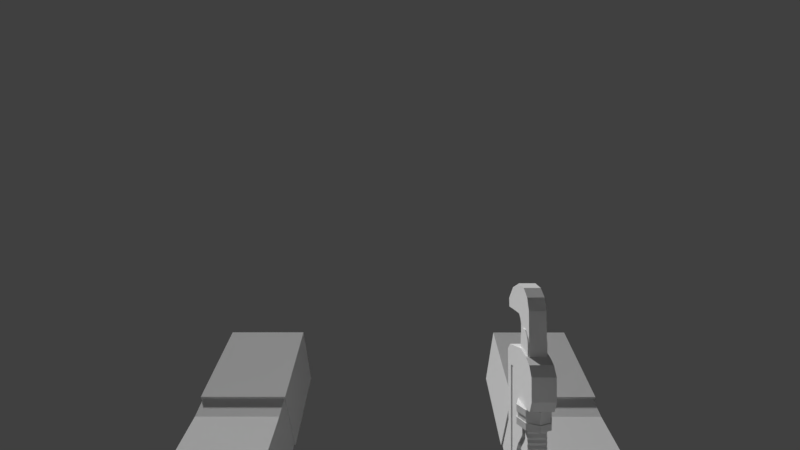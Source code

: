 # Source: ArmsPipeWrench.blend  (saved by Blender 2.79.0; exported with 4.5.12 LTS)
import bpy
from mathutils import Matrix  # noqa: F401  (used for matrix-valued properties, if any)

bpy.ops.wm.read_factory_settings(use_empty=True)
scene = bpy.context.scene
scene.name = 'Scene'

# ---- collections
col_collection_1 = bpy.data.collections.new('Collection 1'); scene.collection.children.link(col_collection_1)
col_collection_20 = bpy.data.collections.new('Collection 20'); scene.collection.children.link(col_collection_20)
col_collection_20.hide_render = True
col_collection_20.hide_viewport = True

# ---- materials (node trees are filled in below, after node groups)
mat_armtexture = bpy.data.materials.new('ArmTexture')
mat_armtexture.alpha_threshold = 0.0
mat_armtexture.use_transparent_shadow = False
mat_armtexture.roughness = 0.5
mat_armtexture.specular_intensity = 0.0
mat_color_palette = bpy.data.materials.new('Color Palette')
mat_color_palette.alpha_threshold = 0.0
mat_color_palette.use_transparent_shadow = False
mat_color_palette.roughness = 0.5
mat_color_palette.specular_intensity = 0.0

# ---- material node trees

# ---- world
world_world = bpy.data.worlds.new('World'); scene.world = world_world
world_world.color = (0.05088, 0.05088, 0.05088)
world_world.use_sun_shadow = False
world_world.sun_shadow_jitter_overblur = 0.0
world_world.cycles.sampling_method = 'MANUAL'

# ---- cameras
cam_camera_001 = bpy.data.cameras.new('Camera.001')
cam_camera_001.clip_start = 0.001
cam_camera_001.clip_end = 100.0
cam_camera_001.lens = 16.0
cam_camera_001.sensor_width = 32.0
cam_camera_001.sensor_height = 18.0
cam_camera_001.display_size = 2.0
cam_camera_001.lens_unit = 'FOV'
cam_camera_001.dof.focus_distance = 0.0
cam_camera_001.dof.aperture_fstop = 128.0
cam_camera_001.dof.aperture_blades = 6

# ---- meshes
me_arm_mesh = bpy.data.meshes.new('Arm_Mesh')
me_arm_mesh.from_pydata([(0.1085, -0.09473, -0.1342), (0.1085, -0.08033, -0.1792), (0.06365, -0.09473, -0.1342), (0.06365, -0.08033, -0.1792), (0.06367, -0.2419, -0.1318), (0.06367, -0.2209, -0.0954), (0.1083, -0.2209, -0.0954), (0.1083, -0.2419, -0.1318), (0.1093, -0.2198, -0.09433), (0.1093, -0.242, -0.133), (0.063, -0.2198, -0.09433), (0.063, -0.242, -0.133), (0.1093, -0.2617, -0.07016), (0.1093, -0.284, -0.1088), (0.063, -0.2617, -0.07016), (0.063, -0.284, -0.1088), (0.1092, 0.02595, -0.07155), (0.1092, 0.05222, -0.1168), (0.0629, 0.02595, -0.07155), (0.0629, 0.05222, -0.1168), (0.1105, -0.09507, -0.1322), (0.1105, -0.08001, -0.1813), (0.06161, -0.09507, -0.1322), (0.06161, -0.08001, -0.1813), (-0.1067, -0.09473, -0.1345), (-0.1067, -0.08033, -0.1794), (-0.06186, -0.09473, -0.1345), (-0.06186, -0.08033, -0.1794), (-0.06187, -0.242, -0.132), (-0.06187, -0.221, -0.09558), (-0.1065, -0.221, -0.09558), (-0.1065, -0.242, -0.132), (-0.1075, -0.2199, -0.09452), (-0.1075, -0.2421, -0.1332), (-0.06121, -0.2199, -0.09452), (-0.06121, -0.2421, -0.1332), (-0.1075, -0.2618, -0.07034), (-0.1075, -0.2841, -0.109), (-0.06121, -0.2618, -0.07034), (-0.06121, -0.2841, -0.109), (-0.1074, 0.02595, -0.07176), (-0.1074, 0.05222, -0.117), (-0.0611, 0.02595, -0.07176), (-0.0611, 0.05222, -0.117), (-0.1087, -0.09507, -0.1324), (-0.1087, -0.08001, -0.1815), (-0.05982, -0.09507, -0.1324), (-0.05982, -0.08001, -0.1815), (0.1085, -0.1006, -0.1859), (0.1085, -0.1108, -0.1379), (0.06366, -0.1006, -0.1859), (0.06366, -0.1108, -0.1379), (-0.1067, -0.1005, -0.1861), (-0.1067, -0.1108, -0.1381), (-0.06186, -0.1005, -0.1861), (-0.06186, -0.1108, -0.1381), (0.1083, -0.2325, -0.1379), (0.1083, -0.2114, -0.1012), (0.06367, -0.2325, -0.1379), (0.06367, -0.2114, -0.1012), (-0.1065, -0.2326, -0.1381), (-0.1065, -0.2115, -0.1014), (-0.06187, -0.2326, -0.1381), (-0.06187, -0.2115, -0.1014), (0.06366, -0.1221, -0.1866), (0.06366, -0.1286, -0.1358), (0.1084, -0.1221, -0.1866), (0.1084, -0.1286, -0.1358), (-0.06186, -0.1221, -0.1868), (-0.06186, -0.1285, -0.136), (-0.1066, -0.1221, -0.1868), (-0.1066, -0.1285, -0.1361)], [], [(3, 2, 22, 23), (58, 56, 7, 4), (1, 3, 23, 21), (2, 0, 20, 22), (0, 1, 21, 20), (5, 4, 7, 6), (59, 58, 4, 5), (56, 57, 6, 7), (57, 59, 5, 6), (8, 9, 11, 10), (10, 11, 15, 14), (14, 15, 13, 12), (12, 13, 9, 8), (10, 14, 12, 8), (15, 11, 9, 13), (16, 17, 19, 18), (23, 19, 17, 21), (20, 21, 17, 16), (27, 47, 46, 26), (62, 28, 31, 60), (25, 45, 47, 27), (26, 46, 44, 24), (24, 44, 45, 25), (29, 30, 31, 28), (63, 29, 28, 62), (60, 31, 30, 61), (61, 30, 29, 63), (32, 34, 35, 33), (34, 38, 39, 35), (38, 36, 37, 39), (36, 32, 33, 37), (34, 32, 36, 38), (39, 37, 33, 35), (40, 42, 43, 41), (47, 45, 41, 43), (44, 40, 41, 45), (42, 40, 44, 46), (42, 46, 47, 43), (18, 22, 20, 16), (18, 19, 23, 22), (0, 2, 51, 49), (1, 0, 49, 48), (2, 3, 50, 51), (3, 1, 48, 50), (24, 53, 55, 26), (25, 52, 53, 24), (26, 55, 54, 27), (27, 54, 52, 25), (67, 65, 59, 57), (66, 67, 57, 56), (65, 64, 58, 59), (64, 66, 56, 58), (71, 61, 63, 69), (70, 60, 61, 71), (69, 63, 62, 68), (68, 62, 60, 70), (50, 48, 66, 64), (51, 50, 64, 65), (48, 49, 67, 66), (49, 51, 65, 67), (54, 68, 70, 52), (55, 69, 68, 54), (52, 70, 71, 53), (53, 71, 69, 55)])
_uv = me_arm_mesh.uv_layers.new(name='UVMap')
_uv.uv.foreach_set('vector', [0.5058, 0.7527, 0.5999, 0.7533, 0.6038, 0.7568, 0.5059, 0.7554, 0.5068, 0.5439, 0.4149, 0.5439, 0.4149, 0.5092, 0.5068, 0.5092, 0.4182, 0.7552, 0.5019, 0.7554, 0.5059, 0.7554, 0.4142, 0.7552, 0.5069, 0.2028, 0.4146, 0.2028, 0.4104, 0.1997, 0.5111, 0.1997, 0.3202, 0.7527, 0.4143, 0.7525, 0.4142, 0.7552, 0.3163, 0.7561, 0.5068, 0.447, 0.5068, 0.5092, 0.4149, 0.5092, 0.4149, 0.447, 0.5946, 0.5434, 0.5068, 0.5439, 0.5068, 0.5092, 0.5937, 0.5084, 0.4149, 0.5439, 0.3273, 0.5431, 0.3284, 0.5084, 0.4149, 0.5092, 0.4149, 0.4123, 0.5069, 0.4123, 0.5068, 0.447, 0.4149, 0.447, 0.7514, 0.4745, 0.7514, 0.3693, 0.8605, 0.3693, 0.8605, 0.4745, 0.9658, 0.3693, 0.8605, 0.3693, 0.8605, 0.2551, 0.9658, 0.2551, 0.8605, 0.1498, 0.8605, 0.2551, 0.7514, 0.2551, 0.7514, 0.1498, 0.6462, 0.2551, 0.7514, 0.2551, 0.7514, 0.3693, 0.6462, 0.3693, 0.8605, 0.0356, 0.8605, 0.1498, 0.7514, 0.1498, 0.7514, 0.0356, 0.8605, 0.2551, 0.8605, 0.3693, 0.7514, 0.3693, 0.7514, 0.2551, 0.4129, 0.9769, 0.4133, 0.9143, 0.5051, 0.9145, 0.505, 0.977, 0.5073, 0.778, 0.5051, 0.9145, 0.4133, 0.9143, 0.4126, 0.7778, 0.3135, 0.7797, 0.4126, 0.7778, 0.4133, 0.9143, 0.3266, 0.9165, 0.1999, 0.235, 0.1999, 0.2326, 0.2891, 0.2313, 0.2858, 0.2344, 0.2009, 0.4264, 0.2018, 0.4586, 0.1147, 0.4589, 0.1154, 0.4265, 0.1199, 0.2326, 0.1162, 0.2326, 0.1999, 0.2326, 0.1962, 0.2326, 0.211, 0.7634, 0.2159, 0.7666, 0.1121, 0.7678, 0.1168, 0.7645, 0.03034, 0.2345, 0.02697, 0.2313, 0.1162, 0.2326, 0.1162, 0.235, 0.2036, 0.5183, 0.1142, 0.5189, 0.1147, 0.4589, 0.2018, 0.4586, 0.2814, 0.4266, 0.2811, 0.4584, 0.2018, 0.4586, 0.2009, 0.4264, 0.1154, 0.4265, 0.1147, 0.4589, 0.03504, 0.4585, 0.03486, 0.4267, 0.1136, 0.5533, 0.1142, 0.5189, 0.2036, 0.5183, 0.2052, 0.5524, 0.8585, 0.9773, 0.7494, 0.9773, 0.7494, 0.8721, 0.8585, 0.8721, 0.6442, 0.8721, 0.6442, 0.7579, 0.7494, 0.7579, 0.7494, 0.8721, 0.7494, 0.6526, 0.8585, 0.6526, 0.8585, 0.7579, 0.7494, 0.7579, 0.9638, 0.7579, 0.9638, 0.8721, 0.8585, 0.8721, 0.8585, 0.7579, 0.7494, 0.5384, 0.8585, 0.5384, 0.8585, 0.6526, 0.7494, 0.6526, 0.7494, 0.7579, 0.8585, 0.7579, 0.8585, 0.8721, 0.7494, 0.8721, 0.1094, 0.02246, 0.1884, 0.02246, 0.1884, 0.07606, 0.1094, 0.07606, 0.1899, 0.1937, 0.108, 0.1937, 0.1094, 0.07606, 0.1884, 0.07606, 0.02238, 0.1917, 0.03468, 0.07381, 0.1094, 0.07606, 0.108, 0.1937, 0.2126, 0.9889, 0.1132, 0.9901, 0.1072, 0.8512, 0.2116, 0.85, 0.2631, 0.0738, 0.2755, 0.1917, 0.1899, 0.1937, 0.1884, 0.07606, 0.5057, 0.01569, 0.5081, 0.1501, 0.4134, 0.1501, 0.4158, 0.01569, 0.5918, 0.9172, 0.5051, 0.9145, 0.5073, 0.778, 0.6063, 0.7804, 0.4146, 0.2028, 0.5069, 0.2028, 0.5069, 0.2096, 0.4146, 0.2096, 0.4143, 0.7525, 0.3202, 0.7527, 0.3202, 0.7455, 0.4143, 0.746, 0.5999, 0.7533, 0.5058, 0.7527, 0.5059, 0.7461, 0.6001, 0.7461, 0.5058, 0.7527, 0.4143, 0.7525, 0.4143, 0.746, 0.5059, 0.7461, 0.1168, 0.7645, 0.1171, 0.7576, 0.2104, 0.7565, 0.211, 0.7634, 0.1162, 0.235, 0.1162, 0.2409, 0.03002, 0.2409, 0.03034, 0.2345, 0.2858, 0.2344, 0.2861, 0.2409, 0.1999, 0.2409, 0.1999, 0.235, 0.1999, 0.235, 0.1999, 0.2409, 0.1162, 0.2409, 0.1162, 0.235, 0.4148, 0.311, 0.5069, 0.311, 0.5069, 0.4123, 0.4149, 0.4123, 0.4146, 0.6449, 0.3237, 0.6443, 0.3273, 0.5431, 0.4149, 0.5439, 0.5973, 0.6447, 0.5064, 0.645, 0.5068, 0.5439, 0.5946, 0.5434, 0.5064, 0.645, 0.4146, 0.6449, 0.4149, 0.5439, 0.5068, 0.5439, 0.1154, 0.6554, 0.1136, 0.5533, 0.2052, 0.5524, 0.2078, 0.6544, 0.1158, 0.3337, 0.1154, 0.4265, 0.03486, 0.4267, 0.03244, 0.3338, 0.2838, 0.3338, 0.2814, 0.4266, 0.2009, 0.4264, 0.2004, 0.3337, 0.2004, 0.3337, 0.2009, 0.4264, 0.1154, 0.4265, 0.1158, 0.3337, 0.5059, 0.7461, 0.4143, 0.746, 0.4146, 0.6449, 0.5064, 0.645, 0.6001, 0.7461, 0.5059, 0.7461, 0.5064, 0.645, 0.5973, 0.6447, 0.4143, 0.746, 0.3202, 0.7455, 0.3237, 0.6443, 0.4146, 0.6449, 0.4146, 0.2096, 0.5069, 0.2096, 0.5069, 0.311, 0.4148, 0.311, 0.1999, 0.2409, 0.2004, 0.3337, 0.1158, 0.3337, 0.1162, 0.2409, 0.2861, 0.2409, 0.2838, 0.3338, 0.2004, 0.3337, 0.1999, 0.2409, 0.1162, 0.2409, 0.1158, 0.3337, 0.03244, 0.3338, 0.03002, 0.2409, 0.1171, 0.7576, 0.1154, 0.6554, 0.2078, 0.6544, 0.2104, 0.7565])
me_arm_mesh.materials.append(mat_armtexture)
me_arm_mesh.use_remesh_preserve_volume = False
me_arm_mesh.use_remesh_preserve_attributes = False
me_arm_mesh.use_mirror_vertex_groups = False
me_arm_mesh.update()
me_pipe_wrench = bpy.data.meshes.new('Pipe Wrench')
me_pipe_wrench.from_pydata([(0.005549, -0.01628, -0.07397), (-0.005549, -0.01628, -0.07397), (0.005549, -0.003316, -0.07397), (0.005409, -0.002745, -0.01046), (-0.005549, -0.003316, -0.07397), (-0.005409, -0.002745, -0.01046), (0.005549, -0.01715, -0.08479), (-0.005549, -0.01715, -0.08479), (0.005549, -0.00245, -0.08479), (-0.005549, -0.00245, -0.08479), (0.005549, -0.01469, -0.09098), (-0.005549, -0.01469, -0.09098), (0.005549, -0.004907, -0.09098), (-0.005549, -0.004907, -0.09098), (0.005409, -0.01686, -0.01046), (-0.005409, -0.01686, -0.01046), (0.005409, -0.0009211, 0.006379), (-0.005409, -0.0009211, 0.006379), (0.005409, -0.0002779, -0.006143), (-0.005409, -0.0002779, -0.006143), (0.005409, 0.0002868, 0.005768), (-0.005409, 0.0002868, 0.005768), (0.005409, 0.004621, -0.0006924), (-0.005409, 0.004621, -0.0006924), (0.005409, 0.004604, 0.005688), (-0.005409, 0.004604, 0.005688), (0.005409, 0.006139, 0.001348), (-0.005409, 0.006139, 0.001348), (0.005409, 0.006122, 0.004893), (-0.005409, 0.006122, 0.004893), (0.005409, -0.01753, 0.01512), (-0.005409, -0.01753, 0.01512), (0.005409, -0.000902, 0.01519), (-0.005409, -0.000902, 0.01519), (0.005409, -0.01422, 0.03711), (-0.005409, -0.01422, 0.03711), (0.005409, 0.004337, 0.01567), (-0.005409, 0.004337, 0.01567), (0.005409, 0.003907, 0.04045), (-0.005409, 0.003907, 0.04045), (0.005409, 0.01216, 0.01595), (-0.005409, 0.01216, 0.01595), (0.005409, 0.01173, 0.03874), (-0.005409, 0.01173, 0.03874), (0.005409, 0.01658, 0.01659), (-0.005409, 0.01658, 0.01659), (0.005409, 0.01615, 0.03679), (-0.005409, 0.01615, 0.03679), (0.005409, 0.0194, 0.02199), (-0.005409, 0.0194, 0.02199), (0.005409, 0.0192, 0.03259), (-0.005409, 0.0192, 0.03259), (-0.005549, -0.0098, -0.09261), (0.005549, -0.0098, -0.09261), (-0.005549, -0.01212, -0.07682), (0.005549, -0.007475, -0.07682), (-0.005549, -0.007475, -0.07682), (0.005549, -0.01212, -0.07682), (-0.005549, -0.01266, -0.08317), (0.005549, -0.006937, -0.08317), (-0.005549, -0.006937, -0.08317), (0.005549, -0.01266, -0.08317), (-0.005549, -0.0098, -0.08723), (-0.005549, -0.0114, -0.08672), (0.005549, -0.0098, -0.08723), (0.005549, -0.008202, -0.08672), (-0.005549, -0.008202, -0.08672), (0.005549, -0.0114, -0.08672), (-0.005409, -0.007477, -0.01046), (0.005549, -0.007639, -0.07395), (-0.005409, -0.007476, 0.01517), (-0.005549, -0.007639, -0.07395), (0.005409, -0.007477, -0.01046), (0.005409, -0.007476, 0.01517), (0.005549, -0.008853, -0.07622), (-0.005549, -0.008853, -0.07622), (-0.005549, -0.01216, -0.07398), (0.005409, -0.01239, -0.01046), (0.005409, -0.01238, 0.01514), (0.005549, -0.01216, -0.07398), (-0.005409, -0.01239, -0.01046), (-0.005409, -0.01238, 0.01514), (-0.005549, -0.01072, -0.0762), (0.005549, -0.01072, -0.0762), (0.005409, -0.01813, 0.03348), (-0.005409, -0.01813, 0.03348), (0.005409, -0.0003751, 0.02922), (-0.005409, -0.0003751, 0.02922), (-0.005409, -0.009923, 0.02773), (0.005409, -0.009923, 0.02773), (-0.005409, -0.00754, 0.02715), (0.005409, -0.00754, 0.02715), (0.005409, -0.01234, 0.0271), (-0.005409, -0.01234, 0.0271), (-0.004996, -0.008376, -0.07388), (-0.004996, -0.01143, -0.07391), (0.004996, -0.01143, -0.07391), (-0.00487, -0.01159, -0.01053), (0.00487, -0.008264, -0.01053), (0.00487, -0.01159, -0.01053), (-0.00487, -0.01159, 0.01456), (0.00487, -0.008264, 0.01459), (0.00487, -0.01159, 0.01456), (0.004996, -0.01046, -0.07609), (-0.004996, -0.009198, -0.07608), (-0.004996, -0.01046, -0.07609), (0.004996, -0.008376, -0.07388), (-0.00487, -0.008264, -0.01053), (-0.00487, -0.008264, 0.01459), (0.004996, -0.009198, -0.07608), (-0.00487, -0.009921, 0.0269), (0.00487, -0.009921, 0.0269), (-0.00487, -0.008307, 0.02633), (0.00487, -0.008307, 0.02633), (0.00487, -0.01156, 0.02628), (-0.00487, -0.01156, 0.02628), (0.004408, 0.0005779, -0.005298), (0.004408, 0.0005779, 0.04494), (-0.004408, 0.0005779, -0.005298), (-0.004408, 0.0005779, 0.04494), (0.004408, 0.01101, -0.005298), (0.004408, 0.01101, 0.04494), (-0.004408, 0.01101, -0.005298), (-0.004408, 0.01101, 0.04494), (0.004408, 0.001469, 0.04737), (-0.004408, 0.001469, 0.04737), (0.004408, 0.01012, 0.04737), (-0.004408, 0.01012, 0.04737), (0.004408, 0.004188, 0.04985), (-0.004408, 0.004188, 0.04985), (0.004408, 0.007399, 0.04985), (-0.004408, 0.007399, 0.04985), (0.004408, 0.001656, -0.00846), (-0.004408, 0.001656, -0.00846), (0.004408, 0.00993, -0.00846), (-0.004408, 0.00993, -0.00846), (0.004408, 0.0005779, 0.009847), (-0.004408, 0.0005779, 0.009847), (-0.004408, 0.01101, 0.009847), (0.004408, 0.01101, 0.009847), (-0.004408, 0.001164, 0.009166), (-0.004408, 0.01042, 0.009166), (0.004408, 0.01042, 0.009166), (0.004408, 0.001164, 0.009166), (-0.004408, 0.0005779, 0.00794), (-0.004408, 0.01101, 0.00794), (0.004408, 0.01101, 0.00794), (0.004408, 0.0005779, 0.00794), (-0.004408, 0.0005779, 0.005331), (-0.004408, 0.01101, 0.005331), (0.004408, 0.01101, 0.005331), (0.004408, 0.0005779, 0.005331), (-0.004408, 0.0005779, 0.002563), (-0.004408, 0.01101, 0.002563), (0.004408, 0.01101, 0.002563), (0.004408, 0.0005779, 0.002563), (-0.004408, 0.0005779, 8.2e-05), (-0.004408, 0.01101, 8.2e-05), (0.004408, 0.01101, 8.2e-05), (0.004408, 0.0005779, 8.2e-05), (-0.004408, 0.0005779, -0.002537), (-0.004408, 0.01101, -0.002537), (0.004408, 0.01101, -0.002537), (0.004408, 0.0005779, -0.002537), (0.004408, 0.001164, 0.006542), (-0.004408, 0.001164, 0.006542), (-0.004408, 0.01042, 0.006542), (0.004408, 0.01042, 0.006542), (0.004408, 0.001164, 0.00389), (-0.004408, 0.001164, 0.00389), (-0.004408, 0.01042, 0.00389), (0.004408, 0.01042, 0.00389), (0.004408, 0.001164, 0.001226), (-0.004408, 0.001164, 0.001226), (-0.004408, 0.01042, 0.001226), (0.004408, 0.01042, 0.001226), (0.004408, 0.001164, -0.001316), (-0.004408, 0.001164, -0.001316), (-0.004408, 0.01042, -0.001316), (0.004408, 0.01042, -0.001316), (0.004408, 0.001164, -0.003913), (-0.004408, 0.001164, -0.003913), (-0.004408, 0.01042, -0.003913), (0.004408, 0.01042, -0.003913), (-0.008118, 0.006488, 0.01237), (-0.008118, 0.006488, 0.0156), (-0.00574, 0.01248, 0.01237), (-0.00574, 0.01248, 0.0156), (1.749e-09, 0.01497, 0.01237), (1.749e-09, 0.01497, 0.0156), (0.00574, 0.01248, 0.01237), (0.00574, 0.01248, 0.0156), (0.008118, 0.006488, 0.01237), (0.008118, 0.006488, 0.0156), (0.00574, 0.0004937, 0.01237), (0.00574, 0.0004937, 0.0156), (1.747e-11, -0.001989, 0.01237), (1.747e-11, -0.001989, 0.0156), (-0.00574, 0.0004937, 0.01237), (-0.00574, 0.0004937, 0.0156), (-0.007689, 0.006488, 0.01237), (-0.005437, 0.01217, 0.01237), (1.693e-09, 0.01452, 0.01237), (0.005437, 0.01217, 0.01237), (0.007689, 0.006488, 0.01237), (0.005437, 0.0008104, 0.01237), (5.32e-11, -0.001541, 0.01237), (-0.005437, 0.0008104, 0.01237), (-0.007689, 0.006488, 0.009756), (-0.005437, 0.01217, 0.009756), (1.693e-09, 0.01452, 0.009756), (0.005437, 0.01217, 0.009756), (0.007689, 0.006488, 0.009756), (0.005437, 0.0008104, 0.009756), (5.32e-11, -0.001541, 0.009756), (-0.005437, 0.0008104, 0.009756), (-0.008118, 0.006488, 0.009756), (-0.00574, 0.01248, 0.009756), (1.749e-09, 0.01497, 0.009756), (0.00574, 0.01248, 0.009756), (0.008118, 0.006488, 0.009756), (0.00574, 0.0004937, 0.009756), (1.747e-11, -0.001989, 0.009756), (-0.00574, 0.0004937, 0.009756), (-0.008118, 0.006488, 0.006549), (-0.00574, 0.01248, 0.006549), (1.749e-09, 0.01497, 0.006549), (0.00574, 0.01248, 0.006549), (0.008118, 0.006488, 0.006549), (0.00574, 0.0004937, 0.006549), (1.747e-11, -0.001989, 0.006549), (-0.00574, 0.0004937, 0.006549), (0.003964, -2.936e-05, 0.03687), (0.003964, -0.0002992, 0.05103), (-0.003964, -2.936e-05, 0.03687), (-0.003964, -0.0002992, 0.05103), (0.003964, 0.01174, 0.03687), (0.003964, 0.01128, 0.05917), (-0.003964, 0.01174, 0.03687), (-0.003964, 0.01128, 0.05917), (0.003964, -0.003576, 0.05506), (-0.003964, -0.003576, 0.05506), (0.003964, -0.003649, 0.06955), (-0.003964, -0.003649, 0.06955), (-0.003964, 0.003788, 0.06849), (0.003964, 0.003788, 0.06849), (-0.003964, 0.008852, 0.06493), (0.003964, 0.008852, 0.06493), (-0.003964, -0.00145, 0.05318), (0.003964, -0.00145, 0.05318), (0.003964, -0.01442, 0.05506), (-0.003964, -0.01442, 0.05506), (0.003964, -0.01378, 0.0661), (-0.003964, -0.01378, 0.0661), (-0.003964, -0.02093, 0.05946), (0.003964, -0.02093, 0.05946), (-0.003964, -0.02068, 0.05491), (0.003964, -0.02068, 0.05491)], [], [(0, 14, 15, 1), (71, 68, 5, 4), (4, 5, 3, 2), (79, 77, 14, 0), (4, 2, 8, 9), (11, 7, 58, 63), (7, 1, 54, 58), (0, 1, 7, 6), (9, 13, 66, 60), (4, 9, 60, 56), (9, 8, 12, 13), (6, 7, 11, 10), (74, 69, 106, 109), (72, 16, 32, 73), (5, 17, 21, 19), (72, 3, 16), (19, 21, 25, 23), (3, 5, 19, 18), (16, 3, 18, 20), (17, 16, 20, 21), (23, 25, 29, 27), (18, 19, 23, 22), (20, 18, 22, 24), (21, 20, 24, 25), (26, 27, 29, 28), (22, 23, 27, 26), (24, 22, 26, 28), (25, 24, 28, 29), (80, 15, 31, 81), (16, 17, 33, 32), (15, 14, 30, 31), (85, 84, 34, 35), (91, 86, 34), (93, 85, 35), (86, 32, 36, 38), (38, 36, 40, 42), (35, 34, 38, 39), (87, 35, 39), (32, 33, 37, 36), (36, 37, 41, 40), (39, 38, 42, 43), (47, 46, 50, 51), (43, 42, 46, 47), (42, 40, 44, 46), (40, 41, 45, 44), (46, 44, 48, 50), (44, 45, 49, 48), (90, 88, 35), (92, 89, 34), (92, 78, 102, 114), (78, 77, 99, 102), (72, 73, 101, 98), (73, 91, 113, 101), (11, 52, 53, 10), (10, 53, 64, 67), (8, 2, 55, 59), (13, 52, 62, 66), (79, 0, 57, 83), (90, 70, 108, 112), (79, 83, 103, 96), (0, 6, 61, 57), (12, 8, 59, 65), (6, 10, 67, 61), (71, 4, 56, 75), (77, 79, 96, 99), (2, 3, 72, 69), (5, 68, 17), (53, 12, 65, 64), (17, 68, 70, 33), (87, 90, 35), (89, 91, 34), (76, 80, 97, 95), (2, 69, 74, 55), (52, 13, 12, 53), (82, 76, 95, 105), (52, 11, 63, 62), (1, 15, 80, 76), (88, 90, 112, 110), (14, 77, 78, 30), (84, 92, 34), (88, 93, 35), (80, 81, 100, 97), (1, 76, 82, 54), (89, 92, 114, 111), (71, 75, 104, 94), (30, 78, 92, 84), (70, 68, 107, 108), (33, 70, 90, 87), (91, 89, 111, 113), (48, 49, 51, 50), (45, 47, 51, 49), (37, 39, 43, 41), (41, 43, 47, 45), (33, 87, 39, 37), (34, 86, 38), (81, 31, 85, 93), (73, 32, 86, 91), (31, 30, 84, 85), (106, 96, 103, 109), (107, 97, 100, 108), (106, 98, 99, 96), (95, 94, 104, 105), (99, 98, 101, 102), (95, 97, 107, 94), (100, 115, 110), (102, 101, 113, 111), (102, 111, 114), (108, 100, 110, 112), (81, 93, 115, 100), (69, 72, 98, 106), (93, 88, 110, 115), (68, 71, 94, 107), (104, 109, 103, 105), (54, 57, 61, 58), (58, 61, 67, 63), (67, 64, 62, 63), (66, 62, 64, 65), (66, 65, 59, 60), (55, 56, 60, 59), (83, 57, 103), (54, 82, 105), (105, 103, 57, 54), (75, 56, 104), (109, 55, 74), (104, 56, 55, 109), (136, 117, 119, 137), (137, 119, 123, 138), (138, 123, 121, 139), (139, 121, 117, 136), (120, 116, 132, 134), (121, 123, 127, 126), (119, 117, 124, 125), (117, 121, 126, 124), (123, 119, 125, 127), (124, 126, 130, 128), (131, 129, 128, 130), (127, 125, 129, 131), (126, 127, 131, 130), (125, 124, 128, 129), (118, 122, 135, 133), (116, 118, 133, 132), (122, 120, 134, 135), (133, 135, 134, 132), (143, 136, 137, 140), (140, 137, 138, 141), (141, 138, 139, 142), (142, 139, 136, 143), (146, 142, 143, 147), (145, 141, 142, 146), (144, 140, 141, 145), (147, 143, 140, 144), (164, 147, 144, 165), (165, 144, 145, 166), (166, 145, 146, 167), (167, 146, 147, 164), (168, 151, 148, 169), (169, 148, 149, 170), (170, 149, 150, 171), (171, 150, 151, 168), (172, 155, 152, 173), (173, 152, 153, 174), (174, 153, 154, 175), (175, 154, 155, 172), (176, 159, 156, 177), (177, 156, 157, 178), (178, 157, 158, 179), (179, 158, 159, 176), (180, 163, 160, 181), (181, 160, 161, 182), (182, 161, 162, 183), (183, 162, 163, 180), (150, 167, 164, 151), (149, 166, 167, 150), (148, 165, 166, 149), (151, 164, 165, 148), (154, 171, 168, 155), (153, 170, 171, 154), (152, 169, 170, 153), (155, 168, 169, 152), (158, 175, 172, 159), (157, 174, 175, 158), (156, 173, 174, 157), (159, 172, 173, 156), (162, 179, 176, 163), (161, 178, 179, 162), (160, 177, 178, 161), (163, 176, 177, 160), (120, 183, 180, 116), (122, 182, 183, 120), (118, 181, 182, 122), (116, 180, 181, 118), (187, 185, 199, 197, 195, 193, 191, 189), (188, 190, 203, 202), (207, 200, 208, 215), (194, 196, 206, 205), (190, 192, 204, 203), (196, 198, 207, 206), (186, 188, 202, 201), (192, 194, 205, 204), (198, 184, 200, 207), (184, 186, 201, 200), (215, 223, 222, 214), (205, 206, 214, 213), (203, 204, 212, 211), (201, 202, 210, 209), (206, 207, 215, 214), (204, 205, 213, 212), (202, 203, 211, 210), (200, 201, 209, 208), (208, 216, 223, 215), (224, 225, 226, 227, 228, 229, 230, 231), (218, 226, 225, 217), (220, 228, 227, 219), (222, 230, 229, 221), (216, 224, 231, 223), (217, 225, 224, 216), (219, 227, 226, 218), (221, 229, 228, 220), (223, 231, 230, 222), (198, 199, 185, 184), (196, 197, 199, 198), (194, 195, 197, 196), (192, 193, 195, 194), (190, 191, 193, 192), (188, 189, 191, 190), (186, 187, 189, 188), (184, 185, 187, 186), (232, 233, 235, 234), (234, 235, 239, 238), (238, 239, 237, 236), (236, 237, 233, 232), (242, 243, 253, 252), (240, 245, 242), (245, 244, 243, 242), (244, 241, 243), (246, 248, 241, 244), (247, 246, 244, 245), (248, 249, 240, 241), (249, 247, 245, 240), (233, 237, 247, 249), (235, 233, 249, 248), (237, 239, 246, 247), (239, 235, 248, 246), (241, 240, 250, 251), (240, 242, 252, 250), (243, 241, 251, 253), (253, 251, 256, 254), (252, 253, 254, 255), (250, 252, 255, 257), (251, 250, 257, 256), (254, 256, 257, 255), (214, 222, 221, 213), (213, 221, 220, 212), (212, 220, 219, 211), (211, 219, 218, 210), (210, 218, 217, 209), (209, 217, 216, 208)])
_uv = me_pipe_wrench.uv_layers.new(name='UVMap')
_uv.uv.foreach_set('vector', [0.1331, 0.9252, 0.1331, 0.9252, 0.1331, 0.9252, 0.1331, 0.9252, 0.1331, 0.9252, 0.1331, 0.9252, 0.1331, 0.9252, 0.1331, 0.9252, 0.1331, 0.9252, 0.1331, 0.9252, 0.1331, 0.9252, 0.1331, 0.9252, 0.1331, 0.9252, 0.1331, 0.9252, 0.1331, 0.9252, 0.1331, 0.9252, 0.1331, 0.9252, 0.1331, 0.9252, 0.1331, 0.9252, 0.1331, 0.9252, 0.1331, 0.9252, 0.1331, 0.9252, 0.1331, 0.9252, 0.1331, 0.9252, 0.1331, 0.9252, 0.1331, 0.9252, 0.1331, 0.9252, 0.1331, 0.9252, 0.1331, 0.9252, 0.1331, 0.9252, 0.1331, 0.9252, 0.1331, 0.9252, 0.1331, 0.9252, 0.1331, 0.9252, 0.1331, 0.9252, 0.1331, 0.9252, 0.1331, 0.9252, 0.1331, 0.9252, 0.1331, 0.9252, 0.1331, 0.9252, 0.1331, 0.9252, 0.1331, 0.9252, 0.1331, 0.9252, 0.1331, 0.9252, 0.1331, 0.9252, 0.1331, 0.9252, 0.1331, 0.9252, 0.1331, 0.9252, 0.1331, 0.9252, 0.1331, 0.9252, 0.1331, 0.9252, 0.1331, 0.9252, 0.1331, 0.9252, 0.1331, 0.9252, 0.1331, 0.9252, 0.1331, 0.9252, 0.1331, 0.9252, 0.1331, 0.9252, 0.1331, 0.9252, 0.1331, 0.9252, 0.1331, 0.9252, 0.1331, 0.9252, 0.1331, 0.9252, 0.1331, 0.9252, 0.1331, 0.9252, 0.1331, 0.9252, 0.1331, 0.9252, 0.1331, 0.9252, 0.1331, 0.9252, 0.1331, 0.9252, 0.1331, 0.9252, 0.1331, 0.9252, 0.1331, 0.9252, 0.1331, 0.9252, 0.1331, 0.9252, 0.1331, 0.9252, 0.1331, 0.9252, 0.1331, 0.9252, 0.1331, 0.9252, 0.1331, 0.9252, 0.1331, 0.9252, 0.1331, 0.9252, 0.1331, 0.9252, 0.1331, 0.9252, 0.1331, 0.9252, 0.1331, 0.9252, 0.1331, 0.9252, 0.1331, 0.9252, 0.1331, 0.9252, 0.1331, 0.9252, 0.1331, 0.9252, 0.1331, 0.9252, 0.1331, 0.9252, 0.1331, 0.9252, 0.1331, 0.9252, 0.1331, 0.9252, 0.1331, 0.9252, 0.1331, 0.9252, 0.1331, 0.9252, 0.1331, 0.9252, 0.1331, 0.9252, 0.1331, 0.9252, 0.1331, 0.9252, 0.1331, 0.9252, 0.1331, 0.9252, 0.1331, 0.9252, 0.1331, 0.9252, 0.1331, 0.9252, 0.1331, 0.9252, 0.1331, 0.9252, 0.1331, 0.9252, 0.1331, 0.9252, 0.1331, 0.9252, 0.1331, 0.9252, 0.1331, 0.9252, 0.1331, 0.9252, 0.1331, 0.9252, 0.1331, 0.9252, 0.1331, 0.9252, 0.1331, 0.9252, 0.1331, 0.9252, 0.1331, 0.9252, 0.1331, 0.9252, 0.1331, 0.9252, 0.1331, 0.9252, 0.1331, 0.9252, 0.1331, 0.9252, 0.1331, 0.9252, 0.1331, 0.9252, 0.1331, 0.9252, 0.1331, 0.9252, 0.1331, 0.9252, 0.1331, 0.9252, 0.1331, 0.9252, 0.1331, 0.9252, 0.1331, 0.9252, 0.1331, 0.9252, 0.1331, 0.9252, 0.1331, 0.9252, 0.1331, 0.9252, 0.1331, 0.9252, 0.1331, 0.9252, 0.1331, 0.9252, 0.1331, 0.9252, 0.1331, 0.9252, 0.1331, 0.9252, 0.1331, 0.9252, 0.1331, 0.9252, 0.1331, 0.9252, 0.1331, 0.9252, 0.1331, 0.9252, 0.1331, 0.9252, 0.1331, 0.9252, 0.1331, 0.9252, 0.1331, 0.9252, 0.1331, 0.9252, 0.1331, 0.9252, 0.1331, 0.9252, 0.1331, 0.9252, 0.1331, 0.9252, 0.1331, 0.9252, 0.1331, 0.9252, 0.1331, 0.9252, 0.1331, 0.9252, 0.1331, 0.9252, 0.1331, 0.9252, 0.1331, 0.9252, 0.1331, 0.9252, 0.1331, 0.9252, 0.1331, 0.9252, 0.1331, 0.9252, 0.1331, 0.9252, 0.1331, 0.9252, 0.1331, 0.9252, 0.1331, 0.9252, 0.1331, 0.9252, 0.1331, 0.9252, 0.1331, 0.9252, 0.1331, 0.9252, 0.1331, 0.9252, 0.1331, 0.9252, 0.1331, 0.9252, 0.1331, 0.9252, 0.1331, 0.9252, 0.1331, 0.9252, 0.1331, 0.9252, 0.1331, 0.9252, 0.1331, 0.9252, 0.1331, 0.9252, 0.1331, 0.9252, 0.1331, 0.9252, 0.1331, 0.9252, 0.1331, 0.9252, 0.1331, 0.9252, 0.1331, 0.9252, 0.1331, 0.9252, 0.1331, 0.9252, 0.1331, 0.9252, 0.1331, 0.9252, 0.1331, 0.9252, 0.1331, 0.9252, 0.1331, 0.9252, 0.1331, 0.9252, 0.1331, 0.9252, 0.1331, 0.9252, 0.1331, 0.9252, 0.1331, 0.9252, 0.1331, 0.9252, 0.1331, 0.9252, 0.1331, 0.9252, 0.1331, 0.9252, 0.1331, 0.9252, 0.1331, 0.9252, 0.1331, 0.9252, 0.1331, 0.9252, 0.1331, 0.9252, 0.1331, 0.9252, 0.1331, 0.9252, 0.1331, 0.9252, 0.1331, 0.9252, 0.1331, 0.9252, 0.1331, 0.9252, 0.1331, 0.9252, 0.1331, 0.9252, 0.1331, 0.9252, 0.1331, 0.9252, 0.1331, 0.9252, 0.1331, 0.9252, 0.1331, 0.9252, 0.1331, 0.9252, 0.1331, 0.9252, 0.1331, 0.9252, 0.1331, 0.9252, 0.1331, 0.9252, 0.1331, 0.9252, 0.1331, 0.9252, 0.1331, 0.9252, 0.1331, 0.9252, 0.1331, 0.9252, 0.1331, 0.9252, 0.1331, 0.9252, 0.1331, 0.9252, 0.1331, 0.9252, 0.1331, 0.9252, 0.1331, 0.9252, 0.1331, 0.9252, 0.1331, 0.9252, 0.1331, 0.9252, 0.1331, 0.9252, 0.1331, 0.9252, 0.1331, 0.9252, 0.1331, 0.9252, 0.1331, 0.9252, 0.1331, 0.9252, 0.1331, 0.9252, 0.1331, 0.9252, 0.1331, 0.9252, 0.1331, 0.9252, 0.1331, 0.9252, 0.1331, 0.9252, 0.1331, 0.9252, 0.1331, 0.9252, 0.1331, 0.9252, 0.1331, 0.9252, 0.1331, 0.9252, 0.1331, 0.9252, 0.1331, 0.9252, 0.1331, 0.9252, 0.1331, 0.9252, 0.1331, 0.9252, 0.1331, 0.9252, 0.1331, 0.9252, 0.1331, 0.9252, 0.1331, 0.9252, 0.1331, 0.9252, 0.1331, 0.9252, 0.1331, 0.9252, 0.1331, 0.9252, 0.1331, 0.9252, 0.1331, 0.9252, 0.1331, 0.9252, 0.1331, 0.9252, 0.1331, 0.9252, 0.1331, 0.9252, 0.1331, 0.9252, 0.1331, 0.9252, 0.1331, 0.9252, 0.1331, 0.9252, 0.1331, 0.9252, 0.1331, 0.9252, 0.1331, 0.9252, 0.1331, 0.9252, 0.1331, 0.9252, 0.1331, 0.9252, 0.1331, 0.9252, 0.1331, 0.9252, 0.1331, 0.9252, 0.1331, 0.9252, 0.1331, 0.9252, 0.1331, 0.9252, 0.1331, 0.9252, 0.1331, 0.9252, 0.1331, 0.9252, 0.1331, 0.9252, 0.1331, 0.9252, 0.1331, 0.9252, 0.1331, 0.9252, 0.1331, 0.9252, 0.1331, 0.9252, 0.1331, 0.9252, 0.1331, 0.9252, 0.1331, 0.9252, 0.1331, 0.9252, 0.1331, 0.9252, 0.1331, 0.9252, 0.1331, 0.9252, 0.1331, 0.9252, 0.1331, 0.9252, 0.1331, 0.9252, 0.1331, 0.9252, 0.1331, 0.9252, 0.1331, 0.9252, 0.1331, 0.9252, 0.1331, 0.9252, 0.1331, 0.9252, 0.1331, 0.9252, 0.1331, 0.9252, 0.1331, 0.9252, 0.1331, 0.9252, 0.1331, 0.9252, 0.1331, 0.9252, 0.1331, 0.9252, 0.1331, 0.9252, 0.1331, 0.9252, 0.1331, 0.9252, 0.1331, 0.9252, 0.1331, 0.9252, 0.1331, 0.9252, 0.1331, 0.9252, 0.1331, 0.9252, 0.1331, 0.9252, 0.1331, 0.9252, 0.1331, 0.9252, 0.1331, 0.9252, 0.1331, 0.9252, 0.1331, 0.9252, 0.1331, 0.9252, 0.1331, 0.9252, 0.1331, 0.9252, 0.1331, 0.9252, 0.1331, 0.9252, 0.1331, 0.9252, 0.1331, 0.9252, 0.1331, 0.9252, 0.1331, 0.9252, 0.1331, 0.9252, 0.1331, 0.9252, 0.1331, 0.9252, 0.1331, 0.9252, 0.1331, 0.9252, 0.1331, 0.9252, 0.1331, 0.9252, 0.1331, 0.9252, 0.1331, 0.9252, 0.1331, 0.9252, 0.1331, 0.9252, 0.1331, 0.9252, 0.1331, 0.9252, 0.1331, 0.9252, 0.1331, 0.9252, 0.1331, 0.9252, 0.1331, 0.9252, 0.1331, 0.9252, 0.1331, 0.9252, 0.1331, 0.9252, 0.1331, 0.9252, 0.1331, 0.9252, 0.1331, 0.9252, 0.1331, 0.9252, 0.1331, 0.9252, 0.1331, 0.9252, 0.1331, 0.9252, 0.1331, 0.9252, 0.1331, 0.9252, 0.1331, 0.9252, 0.1331, 0.9252, 0.1331, 0.9252, 0.1331, 0.9252, 0.1331, 0.9252, 0.1331, 0.9252, 0.1331, 0.9252, 0.1331, 0.9252, 0.1331, 0.9252, 0.1331, 0.9252, 0.1331, 0.9252, 0.1331, 0.9252, 0.1331, 0.9252, 0.1331, 0.9252, 0.1331, 0.9252, 0.1331, 0.9252, 0.1331, 0.9252, 0.1331, 0.9252, 0.1331, 0.9252, 0.1331, 0.9252, 0.1331, 0.9252, 0.1331, 0.9252, 0.1331, 0.9252, 0.1331, 0.9252, 0.1331, 0.9252, 0.1331, 0.9252, 0.1331, 0.9252, 0.1331, 0.9252, 0.1331, 0.9252, 0.1331, 0.9252, 0.1331, 0.9252, 0.1331, 0.9252, 0.1331, 0.9252, 0.1331, 0.9252, 0.1331, 0.9252, 0.1331, 0.9252, 0.1331, 0.9252, 0.1331, 0.9252, 0.1331, 0.9252, 0.1331, 0.9252, 0.1331, 0.9252, 0.1331, 0.9252, 0.1331, 0.9252, 0.1331, 0.9252, 0.1331, 0.9252, 0.1331, 0.9252, 0.1331, 0.9252, 0.1331, 0.9252, 0.1331, 0.9252, 0.1331, 0.9252, 0.1331, 0.9252, 0.1331, 0.9252, 0.1331, 0.9252, 0.1331, 0.9252, 0.1331, 0.9252, 0.1331, 0.9252, 0.1331, 0.9252, 0.1331, 0.9252, 0.1331, 0.9252, 0.1331, 0.9252, 0.1331, 0.9252, 0.1331, 0.9252, 0.1331, 0.9252, 0.1331, 0.9252, 0.1331, 0.9252, 0.1331, 0.9252, 0.1331, 0.9252, 0.1331, 0.9252, 0.1331, 0.9252, 0.1331, 0.9252, 0.1331, 0.9252, 0.1331, 0.9252, 0.1331, 0.9252, 0.1331, 0.9252, 0.1331, 0.9252, 0.1331, 0.9252, 0.1331, 0.9252, 0.1331, 0.9252, 0.1331, 0.9252, 0.1331, 0.9252, 0.1331, 0.9252, 0.1331, 0.9252, 0.1331, 0.9252, 0.1331, 0.9252, 0.1331, 0.9252, 0.1331, 0.9252, 0.1331, 0.9252, 0.1331, 0.9252, 0.1331, 0.9252, 0.1331, 0.9252, 0.1331, 0.9252, 0.1331, 0.9252, 0.1331, 0.9252, 0.1331, 0.9252, 0.1331, 0.9252, 0.1331, 0.9252, 0.1331, 0.9252, 0.1331, 0.9252, 0.0194, 0.6738, 0.0194, 0.6738, 0.0194, 0.6738, 0.0194, 0.6738, 0.0194, 0.6738, 0.0194, 0.6738, 0.0194, 0.6738, 0.0194, 0.6738, 0.0194, 0.6738, 0.0194, 0.6738, 0.0194, 0.6738, 0.0194, 0.6738, 0.0194, 0.6738, 0.0194, 0.6738, 0.0194, 0.6738, 0.0194, 0.6738, 0.0194, 0.6738, 0.0194, 0.6738, 0.0194, 0.6738, 0.0194, 0.6738, 0.0194, 0.6738, 0.0194, 0.6738, 0.0194, 0.6738, 0.0194, 0.6738, 0.0194, 0.6738, 0.0194, 0.6738, 0.0194, 0.6738, 0.0194, 0.6738, 0.0194, 0.6738, 0.0194, 0.6738, 0.0194, 0.6738, 0.0194, 0.6738, 0.0194, 0.6738, 0.0194, 0.6738, 0.0194, 0.6738, 0.0194, 0.6738, 0.0194, 0.6738, 0.0194, 0.6738, 0.0194, 0.6738, 0.0194, 0.6738, 0.0194, 0.6738, 0.0194, 0.6738, 0.0194, 0.6738, 0.0194, 0.6738, 0.0194, 0.6738, 0.0194, 0.6738, 0.0194, 0.6738, 0.0194, 0.6738, 0.0194, 0.6738, 0.0194, 0.6738, 0.0194, 0.6738, 0.0194, 0.6738, 0.0194, 0.6738, 0.0194, 0.6738, 0.0194, 0.6738, 0.0194, 0.6738, 0.0194, 0.6738, 0.0194, 0.6738, 0.0194, 0.6738, 0.0194, 0.6738, 0.0194, 0.6738, 0.0194, 0.6738, 0.0194, 0.6738, 0.0194, 0.6738, 0.0194, 0.6738, 0.0194, 0.6738, 0.0194, 0.6738, 0.0194, 0.6738, 0.0194, 0.6738, 0.0194, 0.6738, 0.0194, 0.6738, 0.0194, 0.6738, 0.0194, 0.6738, 0.0194, 0.6738, 0.0194, 0.6738, 0.0194, 0.6738, 0.0194, 0.6738, 0.0194, 0.6738, 0.0194, 0.6738, 0.0194, 0.6738, 0.0194, 0.6738, 0.0194, 0.6738, 0.0194, 0.6738, 0.0194, 0.6738, 0.0194, 0.6738, 0.0194, 0.6738, 0.0194, 0.6738, 0.0194, 0.6738, 0.0194, 0.6738, 0.0194, 0.6738, 0.0194, 0.6738, 0.0194, 0.6738, 0.0194, 0.6738, 0.0194, 0.6738, 0.0194, 0.6738, 0.0194, 0.6738, 0.0194, 0.6738, 0.0194, 0.6738, 0.0194, 0.6738, 0.0194, 0.6738, 0.0194, 0.6738, 0.0194, 0.6738, 0.0194, 0.6738, 0.0194, 0.6738, 0.0194, 0.6738, 0.0194, 0.6738, 0.0194, 0.6738, 0.0194, 0.6738, 0.0194, 0.6738, 0.0194, 0.6738, 0.0194, 0.6738, 0.0194, 0.6738, 0.0194, 0.6738, 0.0194, 0.6738, 0.0194, 0.6738, 0.0194, 0.6738, 0.0194, 0.6738, 0.0194, 0.6738, 0.0194, 0.6738, 0.0194, 0.6738, 0.0194, 0.6738, 0.0194, 0.6738, 0.0194, 0.6738, 0.0194, 0.6738, 0.0194, 0.6738, 0.0194, 0.6738, 0.0194, 0.6738, 0.0194, 0.6738, 0.0194, 0.6738, 0.0194, 0.6738, 0.0194, 0.6738, 0.0194, 0.6738, 0.0194, 0.6738, 0.0194, 0.6738, 0.0194, 0.6738, 0.0194, 0.6738, 0.0194, 0.6738, 0.0194, 0.6738, 0.0194, 0.6738, 0.0194, 0.6738, 0.0194, 0.6738, 0.0194, 0.6738, 0.0194, 0.6738, 0.0194, 0.6738, 0.0194, 0.6738, 0.0194, 0.6738, 0.0194, 0.6738, 0.0194, 0.6738, 0.0194, 0.6738, 0.0194, 0.6738, 0.0194, 0.6738, 0.0194, 0.6738, 0.0194, 0.6738, 0.0194, 0.6738, 0.0194, 0.6738, 0.0194, 0.6738, 0.0194, 0.6738, 0.0194, 0.6738, 0.0194, 0.6738, 0.0194, 0.6738, 0.0194, 0.6738, 0.0194, 0.6738, 0.0194, 0.6738, 0.0194, 0.6738, 0.0194, 0.6738, 0.0194, 0.6738, 0.0194, 0.6738, 0.0194, 0.6738, 0.0194, 0.6738, 0.0194, 0.6738, 0.0194, 0.6738, 0.0194, 0.6738, 0.0194, 0.6738, 0.0194, 0.6738, 0.0194, 0.6738, 0.0194, 0.6738, 0.0194, 0.6738, 0.0194, 0.6738, 0.0194, 0.6738, 0.0194, 0.6738, 0.0194, 0.6738, 0.0194, 0.6738, 0.0194, 0.6738, 0.0194, 0.6738, 0.0194, 0.6738, 0.0194, 0.6738, 0.0194, 0.6738, 0.0194, 0.6738, 0.0194, 0.6738, 0.0194, 0.6738, 0.0194, 0.6738, 0.0194, 0.6738, 0.0194, 0.6738, 0.0194, 0.6738, 0.0194, 0.6738, 0.0194, 0.6738, 0.0194, 0.6738, 0.0194, 0.6738, 0.0194, 0.6738, 0.0194, 0.6738, 0.0194, 0.6738, 0.0194, 0.6738, 0.0194, 0.6738, 0.0194, 0.6738, 0.0194, 0.6738, 0.0194, 0.6738, 0.0194, 0.6738, 0.0194, 0.6738, 0.0194, 0.6738, 0.0194, 0.6738, 0.0194, 0.6738, 0.0194, 0.6738, 0.0194, 0.6738, 0.0194, 0.6738, 0.0194, 0.6738, 0.0194, 0.6738, 0.0194, 0.6738, 0.0194, 0.6738, 0.0194, 0.6738, 0.0194, 0.6738, 0.0194, 0.6738, 0.0194, 0.6738, 0.0194, 0.6738, 0.0194, 0.6738, 0.0194, 0.6738, 0.0194, 0.6738, 0.0194, 0.6738, 0.0194, 0.6738, 0.0194, 0.6738, 0.0194, 0.6738, 0.0194, 0.6738, 0.0194, 0.6738, 0.0194, 0.6738, 0.0194, 0.6738, 0.0194, 0.6738, 0.0194, 0.6738, 0.0194, 0.6738, 0.0194, 0.6738, 0.0194, 0.6738, 0.0194, 0.6738, 0.0194, 0.6738, 0.0194, 0.6738, 0.0194, 0.6738, 0.0194, 0.6738, 0.0194, 0.6738, 0.0194, 0.6738, 0.0194, 0.6738, 0.0194, 0.6738, 0.0194, 0.6738, 0.0194, 0.6738, 0.0194, 0.6738, 0.0194, 0.6738, 0.0194, 0.6738, 0.0194, 0.6738, 0.0194, 0.6738, 0.0194, 0.6738, 0.0194, 0.6738, 0.0194, 0.6738, 0.0194, 0.6738, 0.0194, 0.6738, 0.0194, 0.6738, 0.0194, 0.6738, 0.0194, 0.6738, 0.0194, 0.6738, 0.01164, 0.9196, 0.01164, 0.9196, 0.01164, 0.9196, 0.01164, 0.9196, 0.01164, 0.9196, 0.01164, 0.9196, 0.01164, 0.9196, 0.01164, 0.9196, 0.01164, 0.9196, 0.01164, 0.9196, 0.01164, 0.9196, 0.01164, 0.9196, 0.01164, 0.9196, 0.01164, 0.9196, 0.01164, 0.9196, 0.01164, 0.9196, 0.01164, 0.9196, 0.01164, 0.9196, 0.01164, 0.9196, 0.01164, 0.9196, 0.01164, 0.9196, 0.01164, 0.9196, 0.01164, 0.9196, 0.01164, 0.9196, 0.01164, 0.9196, 0.01164, 0.9196, 0.01164, 0.9196, 0.01164, 0.9196, 0.01164, 0.9196, 0.01164, 0.9196, 0.01164, 0.9196, 0.01164, 0.9196, 0.01164, 0.9196, 0.01164, 0.9196, 0.01164, 0.9196, 0.01164, 0.9196, 0.01164, 0.9196, 0.01164, 0.9196, 0.01164, 0.9196, 0.01164, 0.9196, 0.01164, 0.9196, 0.01164, 0.9196, 0.01164, 0.9196, 0.01164, 0.9196, 0.01164, 0.9196, 0.01164, 0.9196, 0.01164, 0.9196, 0.01164, 0.9196, 0.01164, 0.9196, 0.01164, 0.9196, 0.01164, 0.9196, 0.01164, 0.9196, 0.01164, 0.9196, 0.01164, 0.9196, 0.01164, 0.9196, 0.01164, 0.9196, 0.01164, 0.9196, 0.01164, 0.9196, 0.01164, 0.9196, 0.01164, 0.9196, 0.01164, 0.9196, 0.01164, 0.9196, 0.01164, 0.9196, 0.01164, 0.9196, 0.01164, 0.9196, 0.01164, 0.9196, 0.01164, 0.9196, 0.01164, 0.9196, 0.01164, 0.9196, 0.01164, 0.9196, 0.01164, 0.9196, 0.01164, 0.9196, 0.01164, 0.9196, 0.01164, 0.9196, 0.01164, 0.9196, 0.01164, 0.9196, 0.01164, 0.9196, 0.01164, 0.9196, 0.01164, 0.9196, 0.01164, 0.9196, 0.01164, 0.9196, 0.01164, 0.9196, 0.01164, 0.9196, 0.01164, 0.9196, 0.01164, 0.9196, 0.01164, 0.9196, 0.01164, 0.9196, 0.01164, 0.9196, 0.01164, 0.9196, 0.01164, 0.9196, 0.01164, 0.9196, 0.01164, 0.9196, 0.01164, 0.9196, 0.01164, 0.9196, 0.01164, 0.9196, 0.01164, 0.9196, 0.01164, 0.9196, 0.01164, 0.9196, 0.01164, 0.9196, 0.01164, 0.9196, 0.01164, 0.9196, 0.01164, 0.9196, 0.01164, 0.9196, 0.01164, 0.9196, 0.01164, 0.9196, 0.01164, 0.9196, 0.01164, 0.9196, 0.01164, 0.9196, 0.01164, 0.9196, 0.01164, 0.9196, 0.01164, 0.9196, 0.01164, 0.9196, 0.01164, 0.9196, 0.01164, 0.9196, 0.01164, 0.9196, 0.01164, 0.9196, 0.01164, 0.9196, 0.01164, 0.9196, 0.01164, 0.9196, 0.01164, 0.9196, 0.01164, 0.9196, 0.01164, 0.9196, 0.01164, 0.9196, 0.01164, 0.9196, 0.01164, 0.9196, 0.01164, 0.9196, 0.01164, 0.9196, 0.01164, 0.9196, 0.01164, 0.9196, 0.01164, 0.9196, 0.01164, 0.9196, 0.01164, 0.9196, 0.01164, 0.9196, 0.01164, 0.9196, 0.01164, 0.9196, 0.01164, 0.9196, 0.01164, 0.9196, 0.01164, 0.9196, 0.01164, 0.9196, 0.01164, 0.9196, 0.01164, 0.9196, 0.01164, 0.9196, 0.01164, 0.9196, 0.01164, 0.9196, 0.01164, 0.9196, 0.01164, 0.9196, 0.01164, 0.9196, 0.01164, 0.9196, 0.01164, 0.9196, 0.01164, 0.9196, 0.01164, 0.9196, 0.01164, 0.9196, 0.01541, 0.9352, 0.01541, 0.9352, 0.01541, 0.9352, 0.01541, 0.9352, 0.01541, 0.9352, 0.01541, 0.9352, 0.01541, 0.9352, 0.01541, 0.9352, 0.01541, 0.9352, 0.01541, 0.9352, 0.01541, 0.9352, 0.01541, 0.9352, 0.01541, 0.9352, 0.01541, 0.9352, 0.01541, 0.9352, 0.01541, 0.9352, 0.01541, 0.9352, 0.01541, 0.9352, 0.01541, 0.9352, 0.01541, 0.9352, 0.01541, 0.9352, 0.01541, 0.9352, 0.01541, 0.9352, 0.01541, 0.9352, 0.01541, 0.9352, 0.01541, 0.9352, 0.01541, 0.9352, 0.01541, 0.9352, 0.01541, 0.9352, 0.01541, 0.9352, 0.01541, 0.9352, 0.01541, 0.9352, 0.01541, 0.9352, 0.01541, 0.9352, 0.01541, 0.9352, 0.01541, 0.9352, 0.01541, 0.9352, 0.01541, 0.9352, 0.01541, 0.9352, 0.01541, 0.9352, 0.01541, 0.9352, 0.01541, 0.9352, 0.01541, 0.9352, 0.01541, 0.9352, 0.01541, 0.9352, 0.01541, 0.9352, 0.01541, 0.9352, 0.01541, 0.9352, 0.01541, 0.9352, 0.01541, 0.9352, 0.01541, 0.9352, 0.01541, 0.9352, 0.01541, 0.9352, 0.01541, 0.9352, 0.01541, 0.9352, 0.01541, 0.9352, 0.01541, 0.9352, 0.01541, 0.9352, 0.01541, 0.9352, 0.01541, 0.9352, 0.01541, 0.9352, 0.01541, 0.9352, 0.01541, 0.9352, 0.01541, 0.9352, 0.01541, 0.9352, 0.01541, 0.9352, 0.01541, 0.9352, 0.01541, 0.9352, 0.01541, 0.9352, 0.01541, 0.9352, 0.01541, 0.9352, 0.01541, 0.9352, 0.01541, 0.9352, 0.01541, 0.9352, 0.01541, 0.9352, 0.01541, 0.9352, 0.01541, 0.9352, 0.01541, 0.9352, 0.01541, 0.9352, 0.01541, 0.9352, 0.01541, 0.9352, 0.01541, 0.9352, 0.01541, 0.9352, 0.01541, 0.9352, 0.01541, 0.9352, 0.01541, 0.9352, 0.01541, 0.9352, 0.01541, 0.9352, 0.01541, 0.9352, 0.01541, 0.9352, 0.01541, 0.9352, 0.01541, 0.9352, 0.01541, 0.9352, 0.01541, 0.9352, 0.01164, 0.9196, 0.01164, 0.9196, 0.01164, 0.9196, 0.01164, 0.9196, 0.01164, 0.9196, 0.01164, 0.9196, 0.01164, 0.9196, 0.01164, 0.9196, 0.01164, 0.9196, 0.01164, 0.9196, 0.01164, 0.9196, 0.01164, 0.9196, 0.01164, 0.9196, 0.01164, 0.9196, 0.01164, 0.9196, 0.01164, 0.9196, 0.01164, 0.9196, 0.01164, 0.9196, 0.01164, 0.9196, 0.01164, 0.9196, 0.01164, 0.9196, 0.01164, 0.9196, 0.01164, 0.9196, 0.01164, 0.9196])
me_pipe_wrench.materials.append(mat_color_palette)
me_pipe_wrench.use_remesh_preserve_volume = False
me_pipe_wrench.use_remesh_preserve_attributes = False
me_pipe_wrench.use_mirror_vertex_groups = False
me_pipe_wrench.update()
me_cube = bpy.data.meshes.new('Cube')
me_cube.from_pydata([(-1.0, -1.0, -1.0), (-1.0, -1.0, 1.0), (-1.0, 1.0, -1.0), (-1.0, 1.0, 1.0), (1.0, -1.0, -1.0), (1.0, -1.0, 1.0), (1.0, 1.0, -1.0), (1.0, 1.0, 1.0)], [(2, 0), (0, 1), (1, 3), (3, 2), (6, 2), (3, 7), (7, 6), (4, 6), (7, 5), (5, 4), (0, 4), (5, 1)], [])
me_cube.use_remesh_preserve_volume = False
me_cube.use_remesh_preserve_attributes = False
me_cube.use_mirror_vertex_groups = False
me_cube.update()
arm_armature = bpy.data.armatures.new('Armature')  # bones are not reproduced

# ---- objects
ob_rig = bpy.data.objects.new('Rig', arm_armature)
ob_arm_mesh = bpy.data.objects.new('Arm_Mesh', me_arm_mesh)
ob_camera = bpy.data.objects.new('Camera', cam_camera_001)
ob_pipe_wrench = bpy.data.objects.new('Pipe Wrench', me_pipe_wrench)
ob_cube = bpy.data.objects.new('Cube', me_cube)

# ---- transforms, parenting, visibility, modifiers, constraints
ob_rig.location = (0.0, 0.0, 0.0)
ob_rig.show_in_front = True
ob_rig.lineart.crease_threshold = 0.0
ob_arm_mesh.location = (0.0, 0.0, 0.0)
ob_arm_mesh.lineart.crease_threshold = 0.0
_vg = ob_arm_mesh.vertex_groups.new(name='Shoulder.L')
for _i, _w in zip([0, 1, 2, 3, 16, 17, 18, 19, 20, 21, 22, 23, 48, 49, 50, 51, 64, 65, 66], [1.0, 1.0, 0.9981, 1.0, 1.0, 1.0, 1.0, 1.0, 1.0, 1.0, 0.999, 1.0, 0.8664, 0.7505, 0.7497, 0.7905, 0.0, 0.0, 0.0]): _vg.add([_i], _w, 'REPLACE')
_vg = ob_arm_mesh.vertex_groups.new(name='Arm.L')
for _i, _w in zip([0, 1, 2, 3, 4, 5, 6, 7, 8, 9, 10, 17, 18, 19, 20, 21, 22, 23, 48, 49, 50, 51, 56, 57, 58, 59, 64, 65, 66, 67], [0.0, 0.0, 0.0, 0.0, 0.0, 0.0, 0.0, 0.0, 0.0, 0.0, 0.0, 0.0, 0.05729, 0.00189, 0.0, 0.0, 0.0, 0.0, 0.02317, 1.0, 0.0, 1.0, 1.0, 1.0, 1.0, 1.0, 1.0, 1.0, 1.0, 1.0]): _vg.add([_i], _w, 'REPLACE')
_vg = ob_arm_mesh.vertex_groups.new(name='Hand.L')
for _i, _w in zip([0, 1, 2, 3, 4, 5, 6, 7, 8, 9, 10, 11, 12, 13, 14, 15, 20, 21, 22, 23, 48, 49, 50, 51, 56, 57, 58, 59, 64, 65, 66, 67], [0.0, 0.0, 0.0, 0.0, 1.0, 1.0, 1.0, 1.0, 1.0, 1.0, 1.0, 1.0, 1.0, 1.0, 1.0, 1.0, 0.0, 0.0, 0.0, 0.0, 0.0, 0.0, 0.0, 0.0, 1.0, 1.0, 1.0, 1.0, 0.0, 0.0, 0.0, 0.0]): _vg.add([_i], _w, 'REPLACE')
_vg = ob_arm_mesh.vertex_groups.new(name='Shoulder.R')
for _i, _w in zip([24, 25, 26, 27, 40, 41, 42, 43, 44, 45, 46, 47, 52, 53, 54, 55, 68], [1.0, 1.0, 1.0, 1.0, 1.0, 0.9774, 1.0, 1.0, 1.0, 1.0, 1.0, 1.0, 0.7536, 0.8064, 0.766, 0.7578, 0.0]): _vg.add([_i], _w, 'REPLACE')
_vg = ob_arm_mesh.vertex_groups.new(name='Arm.R')
for _i, _w in zip([24, 25, 26, 27, 28, 29, 30, 31, 32, 33, 34, 35, 40, 41, 42, 43, 44, 45, 46, 47, 51, 52, 53, 54, 55, 60, 61, 62, 63, 65, 68, 69, 70, 71], [0.0, 0.0, 0.0, 0.0, 0.0, 0.0, 0.0, 0.0, 0.0, 0.0, 0.0, 0.0, 0.0, 0.0, 0.0, 0.009085, 0.0, 0.0, 0.0, 0.0, 0.0, 0.0, 1.0, 0.0, 1.0, 1.0, 1.0, 1.0, 1.0, 0.0, 1.0, 1.0, 1.0, 1.0]): _vg.add([_i], _w, 'REPLACE')
_vg = ob_arm_mesh.vertex_groups.new(name='Hand.R')
for _i, _w in zip([28, 29, 30, 31, 32, 33, 34, 35, 36, 37, 38, 39, 52, 53, 54, 55, 60, 61, 62, 63, 68, 69, 70, 71], [1.0, 1.0, 1.0, 1.0, 1.0, 1.0, 1.0, 1.0, 1.0, 1.0, 1.0, 1.0, 0.0, 0.0, 0.0, 0.0, 1.0, 1.0, 1.0, 1.0, 0.0, 0.0, 0.0, 0.0]): _vg.add([_i], _w, 'REPLACE')
_vg = ob_arm_mesh.vertex_groups.new(name='ArmIK.L')
for _i, _w in zip([4, 5, 6, 7, 8, 10, 11, 56, 57, 59], [0.0, 0.0, 0.0, 0.0, 0.0, 0.0, 0.0, 0.0, 0.0, 0.0]): _vg.add([_i], _w, 'REPLACE')
_vg = ob_arm_mesh.vertex_groups.new(name='ArmIK.R')
for _i, _w in zip([28, 29, 30, 31, 32, 33, 34, 35, 36, 60, 61, 62, 63, 70], [0.0, 0.0, 0.0, 0.0, 0.0, 0.0, 0.0, 0.0, 0.0, 0.001925, 0.0, 0.0, 0.0, 0.0009625]): _vg.add([_i], _w, 'REPLACE')
_vg = ob_arm_mesh.vertex_groups.new(name='ArmPole.L')
_vg = ob_arm_mesh.vertex_groups.new(name='ArmPole.R')
_vg = ob_arm_mesh.vertex_groups.new(name='HandIK.L')
for _i, _w in zip([7, 9, 14], [0.0, 0.0, 0.0]): _vg.add([_i], _w, 'REPLACE')
_m = ob_arm_mesh.modifiers.new('Armature', 'ARMATURE')
_m.object = ob_rig
_m.use_deform_preserve_volume = True
ob_camera.location = (0.0, 0.0, 0.0)
ob_camera.rotation_euler = (1.571, -0.0, -3.142)
ob_camera.lineart.crease_threshold = 0.0
ob_pipe_wrench.location = (-0.05424, -0.1672, -0.08596)
ob_pipe_wrench.scale = (0.8793, 0.8793, 0.8793)
ob_pipe_wrench.lineart.crease_threshold = 0.0
_vg = ob_pipe_wrench.vertex_groups.new(name='Weapon')
_vg.add([0, 1, 2, 3, 4, 5, 6, 7, 8, 9, 10, 11, 12, 13, 14, 15, 16, 17, 18, 19, 20, 21, 22, 23, 24, 25, 26, 27, 28, 29, 30, 31, 32, 33, 34, 35, 36, 37, 38, 39, 40, 41, 42, 43, 44, 45, 46, 47, 48, 49, 50, 51, 52, 53, 54, 55, 56, 57, 58, 59, 60, 61, 62, 63, 64, 65, 66, 67, 68, 69, 70, 71, 72, 73, 74, 75, 76, 77, 78, 79, 80, 81, 82, 83, 84, 85, 86, 87, 88, 89, 90, 91, 92, 93, 94, 95, 96, 97, 98, 99, 100, 101, 102, 103, 104, 105, 106, 107, 108, 109, 110, 111, 112, 113, 114, 115, 116, 117, 118, 119, 120, 121, 122, 123, 124, 125, 126, 127, 128, 129, 130, 131, 132, 133, 134, 135, 136, 137, 138, 139, 140, 141, 142, 143, 144, 145, 146, 147, 148, 149, 150, 151, 152, 153, 154, 155, 156, 157, 158, 159, 160, 161, 162, 163, 164, 165, 166, 167, 168, 169, 170, 171, 172, 173, 174, 175, 176, 177, 178, 179, 180, 181, 182, 183, 184, 185, 186, 187, 188, 189, 190, 191, 192, 193, 194, 195, 196, 197, 198, 199, 200, 201, 202, 203, 204, 205, 206, 207, 208, 209, 210, 211, 212, 213, 214, 215, 216, 217, 218, 219, 220, 221, 222, 223, 224, 225, 226, 227, 228, 229, 230, 231, 232, 233, 234, 235, 236, 237, 238, 239, 240, 241, 242, 243, 244, 245, 246, 247, 248, 249, 250, 251, 252, 253, 254, 255, 256, 257], 1.0, 'REPLACE')
_m = ob_pipe_wrench.modifiers.new('Armature', 'ARMATURE')
_m.object = ob_rig
_m.use_deform_preserve_volume = True
ob_cube.location = (0.0861, -0.194, -0.09804)
ob_cube.lineart.crease_threshold = 0.0

# ---- collection membership
col_collection_1.objects.link(ob_rig)
col_collection_1.objects.link(ob_arm_mesh)
col_collection_1.objects.link(ob_camera)
col_collection_1.objects.link(ob_pipe_wrench)
col_collection_20.objects.link(ob_cube)

# ---- scene / render settings (as saved in the file)
scene.camera = ob_camera
scene.frame_start = 1; scene.frame_end = 34; scene.frame_set(1)
scene.render.engine = 'BLENDER_EEVEE_NEXT'
scene.render.image_settings.file_format = 'FFMPEG'
scene.render.resolution_percentage = 50
scene.render.fps = 30
scene.render.dither_intensity = 0.0
scene.cycles.use_denoising = False
scene.cycles.samples = 128
scene.cycles.sampling_pattern = 'TABULATED_SOBOL'
scene.cycles.use_adaptive_sampling = False
scene.cycles.use_light_tree = False
scene.cycles.blur_glossy = 0.0
scene.cycles.sample_clamp_indirect = 0.0
scene.view_settings.view_transform = 'Standard'
bpy.context.view_layer.update()

# ---- added for rendering (the .blend has no usable light): sun
light_auto_sun = bpy.data.lights.new('AutoSun', 'SUN')
light_auto_sun.energy = 3.0
light_auto_sun.angle = 0.0523599
ob_auto_sun = bpy.data.objects.new('AutoSun', light_auto_sun)
scene.collection.objects.link(ob_auto_sun)
ob_auto_sun.rotation_euler = (0.872665, 0.174533, 0.523599)
bpy.context.view_layer.update()
